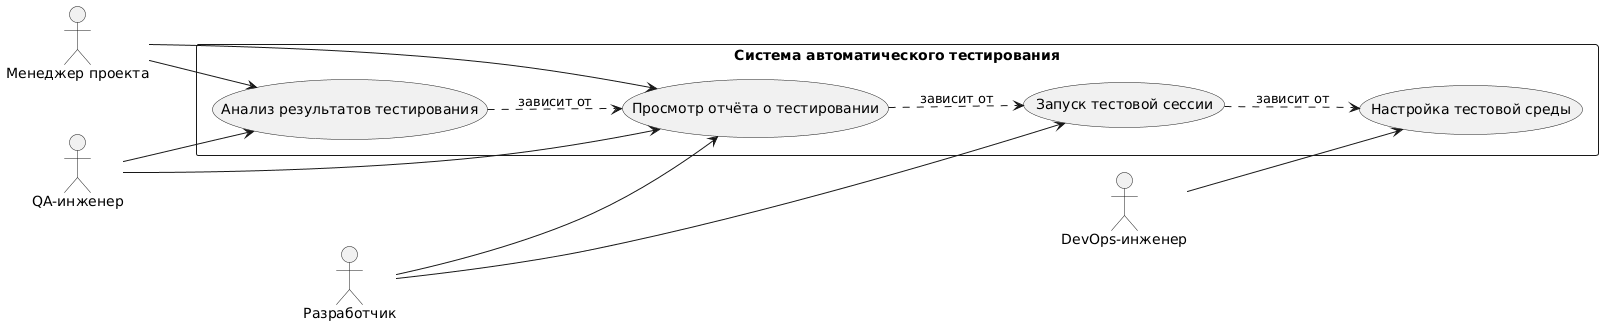

The diagram above was rendered by PlantUML. Its source (embedded in the PNG):
@startuml
left to right direction

actor "DevOps-инженер" as DevOps
actor "Разработчик" as Developer
actor "QA-инженер" as QAEngineer
actor "Менеджер проекта" as Manager

rectangle "Система автоматического тестирования" {
  usecase "Настройка тестовой среды" as SetupEnv
  usecase "Запуск тестовой сессии" as RunTests
  usecase "Просмотр отчёта о тестировании" as ViewReport
  usecase "Анализ результатов тестирования" as AnalyzeResults
}

DevOps --> SetupEnv
Developer --> RunTests
Developer --> ViewReport
QAEngineer --> ViewReport
QAEngineer --> AnalyzeResults
Manager --> ViewReport
Manager --> AnalyzeResults

RunTests ..> SetupEnv : зависит от
ViewReport ..> RunTests : зависит от
AnalyzeResults ..> ViewReport : зависит от
@enduml